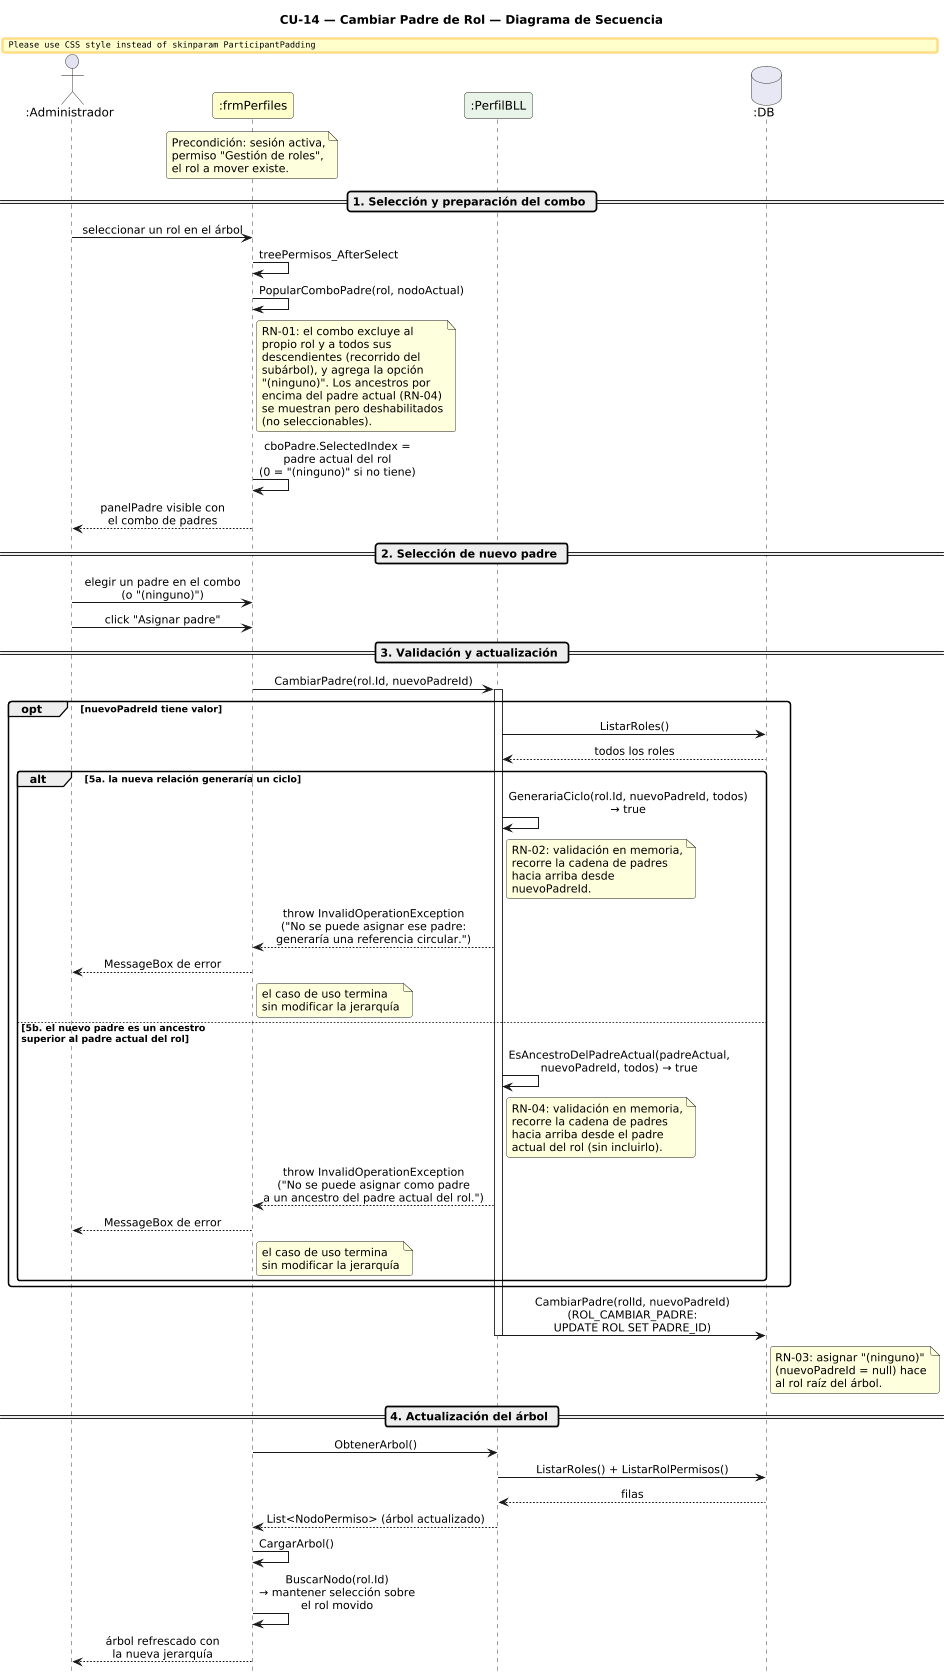

The diagram above was rendered by PlantUML. Its source (embedded in the PNG):
@startuml DiagramaSecuencia_CU14_CambiarPadreRol

title CU-14 — Cambiar Padre de Rol — Diagrama de Secuencia

skinparam shadowing false
skinparam roundcorner 6
skinparam sequenceArrowThickness 1.2
skinparam ParticipantPadding 14
skinparam sequenceMessageAlign center
hide footbox
scale 0.85

' ─────────────────────────────────────────
' Participantes en orden de aparición
' ─────────────────────────────────────────
actor       ":Administrador"  as A
participant ":frmPerfiles"    as FP #FEFECE
participant ":PerfilBLL"      as PB #E8F4E8
database    ":DB"             as DB #E8E8F4

note over FP
  Precondición: sesión activa,
  permiso "Gestión de roles",
  el rol a mover existe.
end note

' ─────────────────────────────────────────
' SELECCIÓN Y PREPARACIÓN DEL COMBO
' ─────────────────────────────────────────
== 1. Selección y preparación del combo ==

A -> FP : seleccionar un rol en el árbol
FP -> FP : treePermisos_AfterSelect
FP -> FP : PopularComboPadre(rol, nodoActual)
note right of FP
  RN-01: el combo excluye al
  propio rol y a todos sus
  descendientes (recorrido del
  subárbol), y agrega la opción
  "(ninguno)". Los ancestros por
  encima del padre actual (RN-04)
  se muestran pero deshabilitados
  (no seleccionables).
end note
FP -> FP : cboPadre.SelectedIndex =\npadre actual del rol\n(0 = "(ninguno)" si no tiene)
FP --> A : panelPadre visible con\nel combo de padres

' ─────────────────────────────────────────
' SELECCIÓN DE NUEVO PADRE
' ─────────────────────────────────────────
== 2. Selección de nuevo padre ==

A -> FP : elegir un padre en el combo\n(o "(ninguno)")
A -> FP : click "Asignar padre"

' ─────────────────────────────────────────
' VALIDACIÓN Y ACTUALIZACIÓN
' ─────────────────────────────────────────
== 3. Validación y actualización ==

FP -> PB : CambiarPadre(rol.Id, nuevoPadreId)
activate PB

opt nuevoPadreId tiene valor
  PB -> DB : ListarRoles()
  DB --> PB : todos los roles

  alt 5a. la nueva relación generaría un ciclo
    PB -> PB : GenerariaCiclo(rol.Id, nuevoPadreId, todos)\n→ true
    note right of PB
      RN-02: validación en memoria,
      recorre la cadena de padres
      hacia arriba desde
      nuevoPadreId.
    end note
    PB --> FP : throw InvalidOperationException\n("No se puede asignar ese padre:\ngeneraría una referencia circular.")
    FP --> A : MessageBox de error
    note right of FP : el caso de uso termina\nsin modificar la jerarquía
  else 5b. el nuevo padre es un ancestro\nsuperior al padre actual del rol
    PB -> PB : EsAncestroDelPadreActual(padreActual,\nnuevoPadreId, todos) → true
    note right of PB
      RN-04: validación en memoria,
      recorre la cadena de padres
      hacia arriba desde el padre
      actual del rol (sin incluirlo).
    end note
    PB --> FP : throw InvalidOperationException\n("No se puede asignar como padre\na un ancestro del padre actual del rol.")
    FP --> A : MessageBox de error
    note right of FP : el caso de uso termina\nsin modificar la jerarquía
  end
end

PB -> DB : CambiarPadre(rolId, nuevoPadreId)\n(ROL_CAMBIAR_PADRE:\nUPDATE ROL SET PADRE_ID)
note right of DB
  RN-03: asignar "(ninguno)"
  (nuevoPadreId = null) hace
  al rol raíz del árbol.
end note
deactivate PB

' ─────────────────────────────────────────
' ACTUALIZACIÓN DEL ÁRBOL
' ─────────────────────────────────────────
== 4. Actualización del árbol ==

FP -> PB : ObtenerArbol()
PB -> DB : ListarRoles() + ListarRolPermisos()
DB --> PB : filas
PB --> FP : List<NodoPermiso> (árbol actualizado)
FP -> FP : CargarArbol()
FP -> FP : BuscarNodo(rol.Id)\n→ mantener selección sobre\nel rol movido
FP --> A : árbol refrescado con\nla nueva jerarquía

@enduml